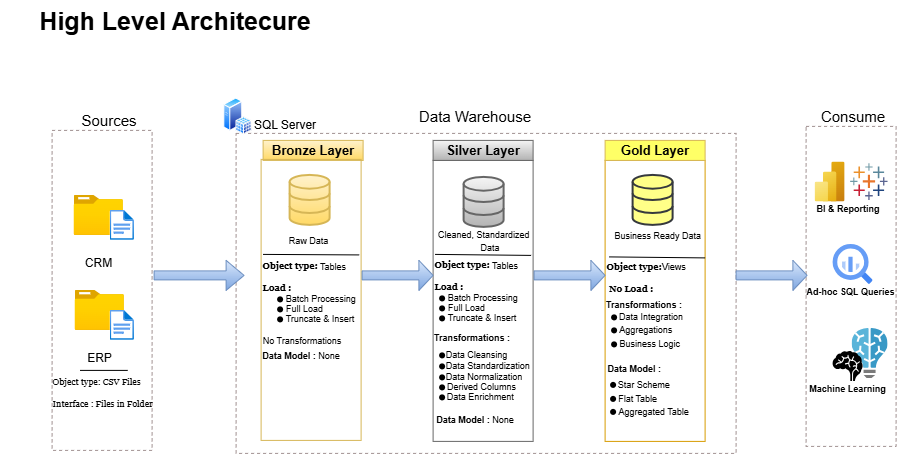

The diagram above was exported from draw.io. Its source (the exported page's mxGraphModel, read from the mxfile embedded in the PNG):
<mxGraphModel dx="1338" dy="608" grid="1" gridSize="10" guides="1" tooltips="1" connect="1" arrows="1" fold="1" page="0" pageScale="1" pageWidth="850" pageHeight="1100" math="0" shadow="0">
  <root>
    <mxCell id="0" />
    <mxCell id="1" parent="0" />
    <mxCell id="EjJq5W2gKnFY2kn_9-zf-1" parent="1" style="rounded=0;whiteSpace=wrap;html=1;strokeColor=none;fontSize=25;fontStyle=1" value="&lt;font&gt;High Level Architecure&lt;/font&gt;" vertex="1">
      <mxGeometry height="40" width="350" x="-10" y="30" as="geometry" />
    </mxCell>
    <mxCell id="EjJq5W2gKnFY2kn_9-zf-2" parent="1" style="rounded=0;whiteSpace=wrap;html=1;dashed=1;strokeColor=light-dark(#a19191, #ededed);" value="" vertex="1">
      <mxGeometry height="320" width="100" x="42" y="160" as="geometry" />
    </mxCell>
    <mxCell id="EjJq5W2gKnFY2kn_9-zf-3" parent="1" style="rounded=0;whiteSpace=wrap;html=1;fillColor=default;dashed=1;strokeColor=none;fontSize=15;gradientColor=none;" value="Sources" vertex="1">
      <mxGeometry height="20" width="90" x="54" y="140" as="geometry" />
    </mxCell>
    <mxCell id="EjJq5W2gKnFY2kn_9-zf-6" parent="1" style="rounded=0;whiteSpace=wrap;html=1;dashed=1;strokeColor=light-dark(#a19191, #ededed);" value="" vertex="1">
      <mxGeometry height="320" width="500" x="226" y="163" as="geometry" />
    </mxCell>
    <mxCell id="EjJq5W2gKnFY2kn_9-zf-7" parent="1" style="rounded=0;whiteSpace=wrap;html=1;fillColor=default;dashed=1;strokeColor=none;fontSize=15;gradientColor=none;" value="Data Warehouse" vertex="1">
      <mxGeometry height="20" width="130" x="400" y="136" as="geometry" />
    </mxCell>
    <mxCell id="EjJq5W2gKnFY2kn_9-zf-9" parent="1" style="rounded=0;whiteSpace=wrap;html=1;dashed=1;strokeColor=light-dark(#a19191, #ededed);" value="" vertex="1">
      <mxGeometry height="320" width="90" x="796" y="156" as="geometry" />
    </mxCell>
    <mxCell id="EjJq5W2gKnFY2kn_9-zf-10" parent="1" style="rounded=0;whiteSpace=wrap;html=1;fillColor=default;dashed=1;strokeColor=none;fontSize=15;gradientColor=none;" value="Consume" vertex="1">
      <mxGeometry height="20" width="110" x="788" y="136" as="geometry" />
    </mxCell>
    <mxCell id="EjJq5W2gKnFY2kn_9-zf-11" parent="1" style="rounded=0;whiteSpace=wrap;html=1;fillColor=#fff2cc;strokeColor=#d6b656;fontSize=13;gradientColor=#ffd966;fontStyle=1" value="Bronze Layer" vertex="1">
      <mxGeometry height="20" width="100" x="253" y="170" as="geometry" />
    </mxCell>
    <mxCell id="EjJq5W2gKnFY2kn_9-zf-12" parent="1" style="rounded=0;whiteSpace=wrap;html=1;fillColor=none;strokeColor=#d6b656;fontSize=13;gradientColor=#ffd966;" value="" vertex="1">
      <mxGeometry height="281" width="100" x="251" y="189" as="geometry" />
    </mxCell>
    <mxCell id="EjJq5W2gKnFY2kn_9-zf-15" parent="1" style="rounded=0;whiteSpace=wrap;html=1;fillColor=none;strokeColor=#666666;fontSize=9;gradientColor=#b3b3b3;" value="" vertex="1">
      <mxGeometry height="281" width="100" x="423" y="190" as="geometry" />
    </mxCell>
    <mxCell id="EjJq5W2gKnFY2kn_9-zf-16" parent="1" style="rounded=0;whiteSpace=wrap;html=1;fillColor=#f5f5f5;strokeColor=#666666;fontSize=13;gradientColor=#b3b3b3;fontStyle=1" value="Silver Layer" vertex="1">
      <mxGeometry height="20" width="100" x="423" y="170" as="geometry" />
    </mxCell>
    <mxCell id="EjJq5W2gKnFY2kn_9-zf-17" parent="1" style="rounded=0;whiteSpace=wrap;html=1;fillColor=none;strokeColor=#d79b00;fontSize=13;gradientColor=#ffa500;" value="" vertex="1">
      <mxGeometry height="281" width="100" x="595" y="190" as="geometry" />
    </mxCell>
    <mxCell id="EjJq5W2gKnFY2kn_9-zf-18" parent="1" style="rounded=0;whiteSpace=wrap;html=1;fillColor=#FFFF66;strokeColor=#d6b656;fontSize=13;fontStyle=1" value="Gold Layer" vertex="1">
      <mxGeometry height="20" width="100" x="595" y="170" as="geometry" />
    </mxCell>
    <mxCell id="EjJq5W2gKnFY2kn_9-zf-20" parent="1" style="image;aspect=fixed;html=1;points=[];align=center;fontSize=12;image=img/lib/azure2/general/Folder_Blank.svg;" value="&lt;div&gt;&lt;br&gt;&lt;/div&gt;CRM" vertex="1">
      <mxGeometry height="40" width="49.29" x="64" y="225" as="geometry" />
    </mxCell>
    <mxCell id="EjJq5W2gKnFY2kn_9-zf-21" parent="1" style="image;aspect=fixed;html=1;points=[];align=center;fontSize=12;image=img/lib/azure2/general/File.svg;" value="" vertex="1">
      <mxGeometry height="30" width="24.35" x="100" y="240" as="geometry" />
    </mxCell>
    <mxCell id="EjJq5W2gKnFY2kn_9-zf-23" parent="1" style="image;aspect=fixed;html=1;points=[];align=center;fontSize=12;image=img/lib/azure2/general/Folder_Blank.svg;" value="&lt;div&gt;&lt;br&gt;&lt;/div&gt;ERP" vertex="1">
      <mxGeometry height="40" width="49.29" x="65" y="320" as="geometry" />
    </mxCell>
    <mxCell id="EjJq5W2gKnFY2kn_9-zf-24" parent="1" style="image;aspect=fixed;html=1;points=[];align=center;fontSize=12;image=img/lib/azure2/general/File.svg;" value="" vertex="1">
      <mxGeometry height="30" width="24.35" x="100" y="340" as="geometry" />
    </mxCell>
    <mxCell id="EjJq5W2gKnFY2kn_9-zf-26" edge="1" parent="1" style="endArrow=none;html=1;rounded=0;entryX=0.756;entryY=0.75;entryDx=0;entryDy=0;entryPerimeter=0;" target="EjJq5W2gKnFY2kn_9-zf-2" value="">
      <mxGeometry height="50" relative="1" width="50" as="geometry">
        <mxPoint x="70" y="400" as="sourcePoint" />
        <mxPoint x="120" y="400" as="targetPoint" />
      </mxGeometry>
    </mxCell>
    <mxCell id="EjJq5W2gKnFY2kn_9-zf-30" parent="1" style="fillColor=none;strokeColor=none;align=left;fontSize=9;fontStyle=0;fontFamily=Georgia;" value="Object type: CSV Files&#10;&#10;Interface : Files in Folder" vertex="1">
      <mxGeometry height="12" width="100" x="41" y="417" as="geometry" />
    </mxCell>
    <mxCell id="EjJq5W2gKnFY2kn_9-zf-34" parent="1" style="html=1;verticalLabelPosition=bottom;align=center;labelBackgroundColor=#ffffff;verticalAlign=top;strokeWidth=2;strokeColor=#d6b656;shadow=0;dashed=0;shape=mxgraph.ios7.icons.data;fillColor=#fff2cc;gradientColor=#ffd966;" value="" vertex="1">
      <mxGeometry height="50" width="40" x="280" y="205" as="geometry" />
    </mxCell>
    <mxCell id="EjJq5W2gKnFY2kn_9-zf-35" parent="1" style="html=1;verticalLabelPosition=bottom;align=center;labelBackgroundColor=#ffffff;verticalAlign=top;strokeWidth=2;strokeColor=#666666;shadow=0;dashed=0;shape=mxgraph.ios7.icons.data;fillColor=#f5f5f5;gradientColor=#b3b3b3;" value="" vertex="1">
      <mxGeometry height="50" width="40" x="454" y="207" as="geometry" />
    </mxCell>
    <mxCell id="EjJq5W2gKnFY2kn_9-zf-36" parent="1" style="html=1;verticalLabelPosition=bottom;align=center;labelBackgroundColor=#ffffff;verticalAlign=top;strokeWidth=2;strokeColor=#36393d;shadow=0;dashed=0;shape=mxgraph.ios7.icons.data;fillColor=#ffff88;" value="" vertex="1">
      <mxGeometry height="50" width="40" x="623" y="205" as="geometry" />
    </mxCell>
    <mxCell id="EjJq5W2gKnFY2kn_9-zf-37" parent="1" style="shape=singleArrow;whiteSpace=wrap;html=1;fillColor=#dae8fc;gradientColor=#7ea6e0;strokeColor=#6c8ebf;" value="" vertex="1">
      <mxGeometry height="30" width="90" x="144" y="290" as="geometry" />
    </mxCell>
    <mxCell id="EjJq5W2gKnFY2kn_9-zf-39" parent="1" style="shape=singleArrow;whiteSpace=wrap;html=1;fillColor=#dae8fc;gradientColor=#7ea6e0;strokeColor=#6c8ebf;" value="" vertex="1">
      <mxGeometry height="30" width="71" x="352" y="290" as="geometry" />
    </mxCell>
    <mxCell id="EjJq5W2gKnFY2kn_9-zf-40" parent="1" style="shape=singleArrow;whiteSpace=wrap;html=1;fillColor=#dae8fc;gradientColor=#7ea6e0;strokeColor=#6c8ebf;" value="" vertex="1">
      <mxGeometry height="30" width="71" x="524" y="290" as="geometry" />
    </mxCell>
    <mxCell id="EjJq5W2gKnFY2kn_9-zf-41" parent="1" style="text;html=1;whiteSpace=wrap;strokeColor=none;fillColor=none;align=center;verticalAlign=middle;rounded=0;fontSize=9;" value="&lt;div&gt;&lt;br&gt;&lt;/div&gt;Raw Data" vertex="1">
      <mxGeometry height="20" width="71" x="263" y="255" as="geometry" />
    </mxCell>
    <mxCell id="EjJq5W2gKnFY2kn_9-zf-42" parent="1" style="text;html=1;whiteSpace=wrap;strokeColor=none;fillColor=none;align=left;verticalAlign=middle;rounded=0;fontSize=11;" value="&lt;div&gt;&lt;font style=&quot;font-size: 9px;&quot;&gt;&lt;br&gt;&lt;/font&gt;&lt;/div&gt;&lt;font style=&quot;font-size: 9px;&quot;&gt;Cleaned, Standardized&amp;nbsp; &amp;nbsp; &amp;nbsp; &amp;nbsp; &amp;nbsp; &amp;nbsp; &amp;nbsp; &amp;nbsp; &amp;nbsp; &amp;nbsp; &amp;nbsp; &amp;nbsp; &amp;nbsp; &amp;nbsp;Data&lt;/font&gt;" vertex="1">
      <mxGeometry height="20" width="116.5" x="426" y="254" as="geometry" />
    </mxCell>
    <mxCell id="EjJq5W2gKnFY2kn_9-zf-43" parent="1" style="text;html=1;whiteSpace=wrap;strokeColor=none;fillColor=none;align=left;verticalAlign=middle;rounded=0;fontSize=9;" value="&lt;div&gt;&lt;br&gt;&lt;/div&gt;&lt;div&gt;&lt;br&gt;&lt;/div&gt;&lt;div&gt;&lt;br&gt;&lt;/div&gt;&lt;div&gt;&amp;nbsp; &amp;nbsp;Business Ready&amp;nbsp;&lt;span style=&quot;background-color: transparent; color: light-dark(rgb(0, 0, 0), rgb(255, 255, 255));&quot;&gt;Data&lt;/span&gt;&lt;/div&gt;&lt;div&gt;&lt;br&gt;&lt;/div&gt;" vertex="1">
      <mxGeometry height="20" width="116.5" x="595" y="245" as="geometry" />
    </mxCell>
    <mxCell id="EjJq5W2gKnFY2kn_9-zf-44" parent="1" style="shape=singleArrow;whiteSpace=wrap;html=1;fillColor=#dae8fc;gradientColor=#7ea6e0;strokeColor=#6c8ebf;" value="" vertex="1">
      <mxGeometry height="30" width="71" x="726" y="290" as="geometry" />
    </mxCell>
    <mxCell id="EjJq5W2gKnFY2kn_9-zf-48" edge="1" parent="1" style="endArrow=none;html=1;rounded=0;exitX=0.009;exitY=0.64;exitDx=0;exitDy=0;exitPerimeter=0;entryX=0.97;entryY=0.642;entryDx=0;entryDy=0;entryPerimeter=0;" value="">
      <mxGeometry height="50" relative="1" width="50" as="geometry">
        <mxPoint x="252.99999999999986" y="284" as="sourcePoint" />
        <mxPoint x="349.0999999999998" y="284.52" as="targetPoint" />
      </mxGeometry>
    </mxCell>
    <mxCell id="EjJq5W2gKnFY2kn_9-zf-49" edge="1" parent="1" style="endArrow=none;html=1;rounded=0;exitX=0.009;exitY=0.64;exitDx=0;exitDy=0;exitPerimeter=0;entryX=0.97;entryY=0.642;entryDx=0;entryDy=0;entryPerimeter=0;" value="">
      <mxGeometry height="50" relative="1" width="50" as="geometry">
        <mxPoint x="425" y="284" as="sourcePoint" />
        <mxPoint x="521" y="285" as="targetPoint" />
      </mxGeometry>
    </mxCell>
    <mxCell id="EjJq5W2gKnFY2kn_9-zf-50" edge="1" parent="1" style="endArrow=none;html=1;rounded=0;exitX=0.009;exitY=0.64;exitDx=0;exitDy=0;exitPerimeter=0;entryX=0.97;entryY=0.642;entryDx=0;entryDy=0;entryPerimeter=0;" value="">
      <mxGeometry height="50" relative="1" width="50" as="geometry">
        <mxPoint x="599" y="286.5" as="sourcePoint" />
        <mxPoint x="695" y="287.5" as="targetPoint" />
      </mxGeometry>
    </mxCell>
    <mxCell id="EjJq5W2gKnFY2kn_9-zf-52" parent="1" style="fillColor=none;strokeColor=none;align=left;fontSize=9;fontStyle=1;fontFamily=Georgia;" value="Object type:  &#10;&#10;Load : &#10;            &#10;            &#10;" vertex="1">
      <mxGeometry height="12" width="100" x="251" y="317" as="geometry" />
    </mxCell>
    <mxCell id="EjJq5W2gKnFY2kn_9-zf-53" parent="1" style="shape=waypoint;sketch=0;fillStyle=solid;size=6;pointerEvents=1;points=[];fillColor=none;resizable=0;rotatable=0;perimeter=centerPerimeter;snapToPoint=1;fontSize=9;" value="                                    Batch Processing   " vertex="1">
      <mxGeometry height="20" width="20" x="260" y="319" as="geometry" />
    </mxCell>
    <mxCell id="EjJq5W2gKnFY2kn_9-zf-55" parent="1" style="shape=waypoint;sketch=0;fillStyle=solid;size=6;pointerEvents=1;points=[];fillColor=none;resizable=0;rotatable=0;perimeter=centerPerimeter;snapToPoint=1;fontSize=9;" value="                                    Full Load                " vertex="1">
      <mxGeometry height="20" width="20" x="260" y="329" as="geometry" />
    </mxCell>
    <mxCell id="EjJq5W2gKnFY2kn_9-zf-57" parent="1" style="shape=waypoint;sketch=0;fillStyle=solid;size=6;pointerEvents=1;points=[];fillColor=none;resizable=0;rotatable=0;perimeter=centerPerimeter;snapToPoint=1;fontSize=9;" value="     &#10;" vertex="1">
      <mxGeometry height="20" width="20" x="260" y="339" as="geometry" />
    </mxCell>
    <mxCell id="EjJq5W2gKnFY2kn_9-zf-59" parent="1" style="text;html=1;whiteSpace=wrap;strokeColor=none;fillColor=none;align=center;verticalAlign=middle;rounded=0;autosize=1;resizable=0;fontSize=9;" value="Truncate &amp;amp; Insert" vertex="1">
      <mxGeometry height="20" width="90" x="265" y="339" as="geometry" />
    </mxCell>
    <mxCell id="EjJq5W2gKnFY2kn_9-zf-61" parent="1" style="text;html=1;whiteSpace=wrap;strokeColor=none;fillColor=none;align=center;verticalAlign=middle;rounded=0;autosize=1;resizable=0;fontSize=9;" value="No Transformations" vertex="1">
      <mxGeometry height="20" width="100" x="242" y="361" as="geometry" />
    </mxCell>
    <mxCell id="EjJq5W2gKnFY2kn_9-zf-62" parent="1" style="text;html=1;whiteSpace=wrap;strokeColor=none;fillColor=none;align=center;verticalAlign=middle;rounded=0;autosize=1;resizable=0;fontSize=9;fontStyle=1" value="Data Model : &lt;span style=&quot;font-weight: normal;&quot;&gt;None&lt;/span&gt;" vertex="1">
      <mxGeometry height="20" width="100" x="241" y="376" as="geometry" />
    </mxCell>
    <mxCell id="EjJq5W2gKnFY2kn_9-zf-63" parent="1" style="text;html=1;whiteSpace=wrap;strokeColor=none;fillColor=none;align=center;verticalAlign=middle;rounded=0;autosize=1;resizable=0;fontSize=9;" value="Tables" vertex="1">
      <mxGeometry height="20" width="50" x="298" y="287" as="geometry" />
    </mxCell>
    <mxCell id="EjJq5W2gKnFY2kn_9-zf-65" parent="1" style="fillColor=none;strokeColor=none;align=left;fontSize=9;fontStyle=1;fontFamily=Georgia;" value="Object type:  &#10;&#10;Load : &#10;            &#10;            &#10;" vertex="1">
      <mxGeometry height="12" width="100" x="423" y="316" as="geometry" />
    </mxCell>
    <mxCell id="EjJq5W2gKnFY2kn_9-zf-66" parent="1" style="shape=waypoint;sketch=0;fillStyle=solid;size=6;pointerEvents=1;points=[];fillColor=none;resizable=0;rotatable=0;perimeter=centerPerimeter;snapToPoint=1;fontSize=9;" value="                                    Batch Processing   " vertex="1">
      <mxGeometry height="20" width="20" x="422" y="318" as="geometry" />
    </mxCell>
    <mxCell id="EjJq5W2gKnFY2kn_9-zf-67" parent="1" style="shape=waypoint;sketch=0;fillStyle=solid;size=6;pointerEvents=1;points=[];fillColor=none;resizable=0;rotatable=0;perimeter=centerPerimeter;snapToPoint=1;fontSize=9;" value="                                    Full Load                " vertex="1">
      <mxGeometry height="20" width="20" x="422" y="328" as="geometry" />
    </mxCell>
    <mxCell id="EjJq5W2gKnFY2kn_9-zf-68" parent="1" style="shape=waypoint;sketch=0;fillStyle=solid;size=6;pointerEvents=1;points=[];fillColor=none;resizable=0;rotatable=0;perimeter=centerPerimeter;snapToPoint=1;fontSize=9;" value="     &#10;" vertex="1">
      <mxGeometry height="20" width="20" x="422" y="338" as="geometry" />
    </mxCell>
    <mxCell id="EjJq5W2gKnFY2kn_9-zf-69" parent="1" style="text;html=1;whiteSpace=wrap;strokeColor=none;fillColor=none;align=center;verticalAlign=middle;rounded=0;autosize=1;resizable=0;fontSize=9;" value="Truncate &amp;amp; Insert" vertex="1">
      <mxGeometry height="20" width="90" x="427" y="338" as="geometry" />
    </mxCell>
    <mxCell id="EjJq5W2gKnFY2kn_9-zf-70" parent="1" style="text;html=1;whiteSpace=wrap;strokeColor=none;fillColor=none;align=center;verticalAlign=middle;rounded=0;autosize=1;resizable=0;fontSize=9;" value="Tables" vertex="1">
      <mxGeometry height="20" width="50" x="470" y="286" as="geometry" />
    </mxCell>
    <mxCell id="EjJq5W2gKnFY2kn_9-zf-71" parent="1" style="text;html=1;whiteSpace=wrap;strokeColor=none;fillColor=none;align=center;verticalAlign=middle;rounded=0;autosize=1;resizable=0;fontSize=9;fontStyle=1" value="Data Model : &lt;span style=&quot;font-weight: normal;&quot;&gt;None&lt;/span&gt;" vertex="1">
      <mxGeometry height="20" width="100" x="415" y="440" as="geometry" />
    </mxCell>
    <mxCell id="EjJq5W2gKnFY2kn_9-zf-74" parent="1" style="text;html=1;whiteSpace=wrap;strokeColor=none;fillColor=none;align=left;verticalAlign=middle;rounded=0;autosize=1;resizable=0;fontSize=9;fontStyle=1" value="&amp;nbsp; Transformations :" vertex="1">
      <mxGeometry height="20" width="100" x="417" y="358" as="geometry" />
    </mxCell>
    <mxCell id="EjJq5W2gKnFY2kn_9-zf-76" parent="1" style="shape=waypoint;sketch=0;fillStyle=solid;size=6;pointerEvents=1;points=[];fillColor=none;resizable=0;rotatable=0;perimeter=centerPerimeter;snapToPoint=1;fontSize=9;" value="                               Data Cleansing   " vertex="1">
      <mxGeometry height="20" width="20" x="422" y="375" as="geometry" />
    </mxCell>
    <mxCell id="EjJq5W2gKnFY2kn_9-zf-79" parent="1" style="shape=waypoint;sketch=0;fillStyle=solid;size=6;pointerEvents=1;points=[];fillColor=none;resizable=0;rotatable=0;perimeter=centerPerimeter;snapToPoint=1;fontSize=9;" value="                                     Data Standardization" vertex="1">
      <mxGeometry height="20" width="20" x="422" y="386" as="geometry" />
    </mxCell>
    <mxCell id="EjJq5W2gKnFY2kn_9-zf-80" parent="1" style="shape=waypoint;sketch=0;fillStyle=solid;size=6;pointerEvents=1;points=[];fillColor=none;resizable=0;rotatable=0;perimeter=centerPerimeter;snapToPoint=1;fontSize=9;" value="                                    Data Normalization  " vertex="1">
      <mxGeometry height="20" width="20" x="422" y="397" as="geometry" />
    </mxCell>
    <mxCell id="EjJq5W2gKnFY2kn_9-zf-81" parent="1" style="shape=waypoint;sketch=0;fillStyle=solid;size=6;pointerEvents=1;points=[];fillColor=none;resizable=0;rotatable=0;perimeter=centerPerimeter;snapToPoint=1;fontSize=9;" value="                                Derived Columns" vertex="1">
      <mxGeometry height="20" width="20" x="422" y="407" as="geometry" />
    </mxCell>
    <mxCell id="EjJq5W2gKnFY2kn_9-zf-82" parent="1" style="shape=waypoint;sketch=0;fillStyle=solid;size=6;pointerEvents=1;points=[];fillColor=none;resizable=0;rotatable=0;perimeter=centerPerimeter;snapToPoint=1;fontSize=9;" value="                               Data Enrichment" vertex="1">
      <mxGeometry height="20" width="20" x="422" y="417" as="geometry" />
    </mxCell>
    <mxCell id="EjJq5W2gKnFY2kn_9-zf-83" parent="1" style="fillColor=none;strokeColor=none;align=left;fontSize=9;fontStyle=1;fontFamily=Georgia;" value="Object type:  &#10;&#10; No Load : &#10;            &#10;            &#10;" vertex="1">
      <mxGeometry height="12" width="100" x="595" y="318" as="geometry" />
    </mxCell>
    <mxCell id="EjJq5W2gKnFY2kn_9-zf-88" parent="1" style="text;html=1;whiteSpace=wrap;strokeColor=none;fillColor=none;align=left;verticalAlign=middle;rounded=0;autosize=1;resizable=0;fontSize=9;fontStyle=1" value="&amp;nbsp;Data Model :" vertex="1">
      <mxGeometry height="20" width="80" x="593" y="389" as="geometry" />
    </mxCell>
    <mxCell id="EjJq5W2gKnFY2kn_9-zf-89" parent="1" style="text;html=1;whiteSpace=wrap;strokeColor=none;fillColor=none;align=left;verticalAlign=middle;rounded=0;autosize=1;resizable=0;fontSize=9;fontStyle=1" value="&amp;nbsp; Transformations :" vertex="1">
      <mxGeometry height="20" width="100" x="589" y="325" as="geometry" />
    </mxCell>
    <mxCell id="EjJq5W2gKnFY2kn_9-zf-90" parent="1" style="shape=waypoint;sketch=0;fillStyle=solid;size=6;pointerEvents=1;points=[];fillColor=none;resizable=0;rotatable=0;perimeter=centerPerimeter;snapToPoint=1;fontSize=9;" value="                              Data Integration" vertex="1">
      <mxGeometry height="20" width="20" x="594" y="337" as="geometry" />
    </mxCell>
    <mxCell id="EjJq5W2gKnFY2kn_9-zf-91" parent="1" style="shape=waypoint;sketch=0;fillStyle=solid;size=6;pointerEvents=1;points=[];fillColor=none;resizable=0;rotatable=0;perimeter=centerPerimeter;snapToPoint=1;fontSize=9;" value="                          Aggregations" vertex="1">
      <mxGeometry height="20" width="20" x="594" y="350" as="geometry" />
    </mxCell>
    <mxCell id="EjJq5W2gKnFY2kn_9-zf-92" parent="1" style="shape=waypoint;sketch=0;fillStyle=solid;size=6;pointerEvents=1;points=[];fillColor=none;resizable=0;rotatable=0;perimeter=centerPerimeter;snapToPoint=1;fontSize=9;" value="                             Business Logic" vertex="1">
      <mxGeometry height="20" width="20" x="594" y="364" as="geometry" />
    </mxCell>
    <mxCell id="EjJq5W2gKnFY2kn_9-zf-95" parent="1" style="text;html=1;whiteSpace=wrap;strokeColor=none;fillColor=none;align=left;verticalAlign=middle;rounded=0;autosize=1;resizable=0;fontSize=9;" value="&amp;nbsp; &amp;nbsp; Views" vertex="1">
      <mxGeometry height="20" width="60" x="640" y="287" as="geometry" />
    </mxCell>
    <mxCell id="EjJq5W2gKnFY2kn_9-zf-97" parent="1" style="shape=waypoint;sketch=0;fillStyle=solid;size=6;pointerEvents=1;points=[];fillColor=none;resizable=0;rotatable=0;perimeter=centerPerimeter;snapToPoint=1;fontSize=9;" value="                    Flat Table" vertex="1">
      <mxGeometry height="20" width="20" x="593" y="418.5" as="geometry" />
    </mxCell>
    <mxCell id="EjJq5W2gKnFY2kn_9-zf-98" parent="1" style="shape=waypoint;sketch=0;fillStyle=solid;size=6;pointerEvents=1;points=[];fillColor=none;resizable=0;rotatable=0;perimeter=centerPerimeter;snapToPoint=1;fontSize=9;" value="                         Star Scheme" vertex="1">
      <mxGeometry height="20" width="20" x="593" y="404.5" as="geometry" />
    </mxCell>
    <mxCell id="EjJq5W2gKnFY2kn_9-zf-99" parent="1" style="shape=waypoint;sketch=0;fillStyle=solid;size=6;pointerEvents=1;points=[];fillColor=none;resizable=0;rotatable=0;perimeter=centerPerimeter;snapToPoint=1;fontSize=9;" value="                                 Aggregated Table" vertex="1">
      <mxGeometry height="20" width="20" x="593" y="431.5" as="geometry" />
    </mxCell>
    <mxCell id="EjJq5W2gKnFY2kn_9-zf-103" parent="1" style="image;aspect=fixed;html=1;points=[];align=center;fontSize=12;image=img/lib/azure2/analytics/Power_BI_Embedded.svg;" value="" vertex="1">
      <mxGeometry height="40" width="30" x="805" y="191.63" as="geometry" />
    </mxCell>
    <mxCell id="EjJq5W2gKnFY2kn_9-zf-104" parent="1" style="editableCssRules=.*;html=1;shape=image;verticalLabelPosition=bottom;labelBackgroundColor=#ffffff;verticalAlign=top;aspect=fixed;imageAspect=0;image=data:image/svg+xml,(base64 omitted: 1156 chars);" value="" vertex="1">
      <mxGeometry height="40" width="40" x="823" y="274" as="geometry" />
    </mxCell>
    <mxCell id="EjJq5W2gKnFY2kn_9-zf-105" parent="1" style="verticalLabelPosition=bottom;aspect=fixed;html=1;shape=mxgraph.salesforce.analytics;fillColor=none;strokeColor=none;" value="" vertex="1">
      <mxGeometry height="36.75" width="37.5" x="840.5" y="193.25" as="geometry" />
    </mxCell>
    <mxCell id="EjJq5W2gKnFY2kn_9-zf-106" parent="1" style="image;sketch=0;aspect=fixed;html=1;points=[];align=center;fontSize=12;image=img/lib/mscae/Batch_AI.svg;" value="" vertex="1">
      <mxGeometry height="50" width="36" x="842" y="358" as="geometry" />
    </mxCell>
    <mxCell id="EjJq5W2gKnFY2kn_9-zf-107" parent="1" style="shape=mxgraph.signs.healthcare.brain;html=1;pointerEvents=1;fillColor=#000000;strokeColor=none;verticalLabelPosition=bottom;verticalAlign=top;align=center;" value="" vertex="1">
      <mxGeometry height="30" width="30" x="823" y="381" as="geometry" />
    </mxCell>
    <mxCell id="EjJq5W2gKnFY2kn_9-zf-108" parent="1" style="text;html=1;whiteSpace=wrap;strokeColor=none;fillColor=none;align=center;verticalAlign=middle;rounded=0;fontSize=9;fontStyle=1" value="BI &amp;amp; Reporting" vertex="1">
      <mxGeometry height="30" width="90" x="793" y="224" as="geometry" />
    </mxCell>
    <mxCell id="EjJq5W2gKnFY2kn_9-zf-109" parent="1" style="text;html=1;whiteSpace=wrap;strokeColor=none;fillColor=none;align=center;verticalAlign=middle;rounded=0;fontSize=9;fontStyle=1" value="Ad-hoc SQL Queries" vertex="1">
      <mxGeometry height="30" width="116.5" x="782.75" y="307" as="geometry" />
    </mxCell>
    <mxCell id="EjJq5W2gKnFY2kn_9-zf-110" parent="1" style="text;html=1;whiteSpace=wrap;strokeColor=none;fillColor=none;align=center;verticalAlign=middle;rounded=0;fontSize=9;fontStyle=1" value="Machine Learning" vertex="1">
      <mxGeometry height="30" width="116.5" x="779.75" y="404.5" as="geometry" />
    </mxCell>
    <mxCell id="EjJq5W2gKnFY2kn_9-zf-111" parent="1" style="image;aspect=fixed;perimeter=ellipsePerimeter;html=1;align=center;shadow=0;dashed=0;spacingTop=3;image=img/lib/active_directory/sql_server.svg;" value="" vertex="1">
      <mxGeometry height="36.75" width="28.3" x="213.7" y="127.63" as="geometry" />
    </mxCell>
    <mxCell id="EjJq5W2gKnFY2kn_9-zf-115" parent="1" style="text;html=1;whiteSpace=wrap;strokeColor=none;fillColor=none;align=center;verticalAlign=middle;rounded=0;" value="SQL Server" vertex="1">
      <mxGeometry height="30" width="80" x="235" y="140" as="geometry" />
    </mxCell>
  </root>
</mxGraphModel>